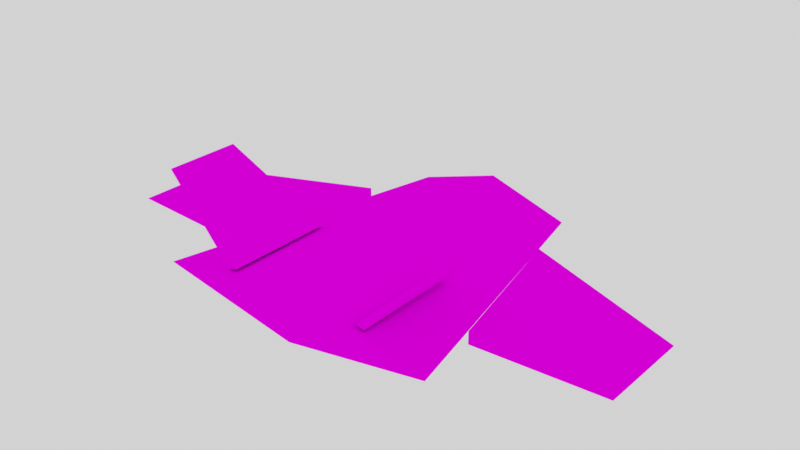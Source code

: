 # Source: models.blend  (saved by Blender 5.2.45; exported with 4.5.12 LTS)
import bpy
from mathutils import Matrix  # noqa: F401  (used for matrix-valued properties, if any)

bpy.ops.wm.read_factory_settings(use_empty=True)
scene = bpy.context.scene
scene.name = 'Scene'

# ---- collections
col_collection = bpy.data.collections.new('Collection'); scene.collection.children.link(col_collection)

# ---- images (referenced by path relative to the original .blend; pixels are not part of the script)
import os
ASSET_DIR = os.environ.get("B2B_ASSET_DIR", "")  # directory of the original .blend (textures are referenced by path, not embedded)
HERE = os.path.dirname(os.path.abspath(__file__))  # packed textures are extracted next to this script under _unpacked/

def load_image(name, relpath, width, height, colorspace="sRGB"):
    """Load a texture the original file referenced (path relative to the .blend, or extracted next to this script)."""
    p = next((c for c in (os.path.join(HERE, relpath), os.path.join(ASSET_DIR, relpath)) if relpath and os.path.exists(c)), "")
    if p:
        img = bpy.data.images.load(p, check_existing=True)
        img.name = name
    else:  # same state as the original file: an image datablock whose file is absent (Cycles renders it pink)
        img = bpy.data.images.new(name, width, height)
        img.source = "FILE"
        img.filepath = "//" + (relpath or name)
    img.colorspace_settings.name = colorspace
    return img
img_palette_png = load_image('palette.png', 'palette.png', 1024, 1024, 'sRGB')

# ---- materials (node trees are filled in below, after node groups)
mat_material = bpy.data.materials.new('Material')
mat_material.alpha_threshold = 0.0
mat_material.use_backface_culling_lightprobe_volume = False
mat_material.roughness = 0.5
mat_material.line_color = (0.0, 0.0, 0.0, 1.0)

# ---- material node trees
mat_material.use_nodes = True; mat_material.node_tree.nodes.clear()
_N = mat_material.node_tree.nodes; _L = mat_material.node_tree.links
n0 = _N.new('ShaderNodeOutputMaterial'); n0.name = 'Material Output'; n0.location = (200, 100)
n1 = _N.new('ShaderNodeBsdfDiffuse'); n1.name = 'Diffuse BSDF'; n1.location = (-59, 60)
n1.width = 160
n2 = _N.new('ShaderNodeTexImage'); n2.name = 'Image Texture'; n2.location = (-390, 117)
n2.image = img_palette_png
n2.interpolation = 'Closest'
n3 = _N.new('ShaderNodeUVMap'); n3.name = 'UV Map'; n3.location = (-649, -6)
n3.width = 160
n3.uv_map = 'UVMap'
_L.new(n1.outputs[0], n0.inputs[0])
_L.new(n2.outputs[0], n1.inputs[0])
_L.new(n3.outputs[0], n2.inputs[0])
n0.is_active_output = True

# ---- world
world_world = bpy.data.worlds.new('World'); scene.world = world_world
world_world.use_nodes = True; world_world.node_tree.nodes.clear()
_N = world_world.node_tree.nodes; _L = world_world.node_tree.links
n0 = _N.new('ShaderNodeOutputWorld'); n0.name = 'World Output'; n0.location = (200, 100)
n1 = _N.new('ShaderNodeBackground'); n1.name = 'Background'; n1.location = (-200, 100)
n1.inputs[0].default_value = (0.05088, 0.05088, 0.05088, 1.0)
n1.inputs[1].default_value = 12.7
_L.new(n1.outputs[0], n0.inputs[0])
n0.is_active_output = True
world_world.color = (0.05088, 0.05088, 0.05088)
world_world.sun_shadow_jitter_overblur = 0.0

# ---- meshes
me_cube = bpy.data.meshes.new('Cube')
me_cube.from_pydata([(0.5661, 1.0, 0.0), (1.0, -1.0, 0.0), (-0.5661, 1.0, 0.0), (-1.0, -1.0, 0.0), (0.0, 1.0, -0.1772), (0.0, -1.0, 0.1772), (0.0, -1.0, -0.1772), (0.0, 1.0, 0.1772), (0.9269, -0.5232, -0.04349), (0.9269, -0.5232, 0.04349), (0.697, 0.5232, -0.04349), (0.697, 0.5232, 0.04349), (1.837, -0.5232, 0.0), (1.837, 0.1295, 0.0), (-0.9269, -0.5232, -0.04349), (-0.9269, -0.5232, 0.04349), (-0.697, 0.5232, -0.04349), (-0.697, 0.5232, 0.04349), (-1.837, -0.5232, 0.0), (-1.837, 0.1295, 0.0), (-0.5354, -0.9474, 0.09368), (-0.4709, -0.9474, 0.111), (-0.5289, -0.2051, 0.09548), (-0.4774, -0.2051, 0.1093), (-0.9971, -0.9474, 0.6127), (-0.9971, -0.4464, 0.6127), (0.5353, -0.9474, 0.09371), (0.4708, -0.9474, 0.111), (0.5288, -0.2051, 0.09529), (0.4773, -0.2051, 0.1091), (0.9971, -0.9474, 0.6127), (0.9971, -0.4464, 0.6127)], [], [(7, 2, 3, 5), (2, 7, 0, 4), (4, 0, 1, 6), (1, 5, 3, 6), (2, 4, 6, 3), (0, 7, 5, 1), (10, 11, 13), (12, 9, 8), (10, 13, 12, 8), (13, 11, 9, 12), (16, 19, 17), (18, 14, 15), (16, 14, 18, 19), (19, 18, 15, 17), (10, 8, 9, 11), (16, 17, 15, 14), (22, 25, 23), (24, 20, 21), (22, 20, 24, 25), (25, 24, 21, 23), (28, 29, 31), (30, 27, 26), (28, 31, 30, 26), (31, 29, 27, 30)])
_uv = me_cube.uv_layers.new(name='UVMap')
_uv.uv.foreach_set('vector', [0.8362, 0.7402, 0.8285, 0.7402, 0.8225, 0.2412, 0.8362, 0.2412, 0.8285, 0.7402, 0.8362, 0.7402, 0.844, 0.7402, 0.8362, 0.7402, 0.8362, 0.7402, 0.844, 0.7402, 0.85, 0.2412, 0.8362, 0.2412, 0.85, 0.2412, 0.8362, 0.2412, 0.8225, 0.2412, 0.8362, 0.2412, 0.8285, 0.7402, 0.8362, 0.7402, 0.8362, 0.2412, 0.8225, 0.2412, 0.844, 0.7402, 0.8362, 0.7402, 0.8362, 0.2412, 0.85, 0.2412, 0.1931, 0.2618, 0.1931, 0.2618, 0.2104, 0.5521, 0.239, 0.5521, 0.239, 0.3204, 0.239, 0.3204, 0.1931, 0.2618, 0.2104, 0.5521, 0.239, 0.5521, 0.239, 0.3204, 0.2104, 0.5521, 0.1931, 0.2618, 0.239, 0.3204, 0.239, 0.5521, 0.1931, 0.2618, 0.2104, 0.5521, 0.1931, 0.2618, 0.239, 0.5521, 0.239, 0.3204, 0.239, 0.3204, 0.1931, 0.2618, 0.239, 0.3204, 0.239, 0.5521, 0.2104, 0.5521, 0.2104, 0.5521, 0.239, 0.5521, 0.239, 0.3204, 0.1931, 0.2618, 0.1931, 0.2618, 0.239, 0.3204, 0.239, 0.3204, 0.1931, 0.2618, 0.1931, 0.2618, 0.1931, 0.2618, 0.239, 0.3204, 0.239, 0.3204, 0.1951, 0.2937, 0.2095, 0.5518, 0.1951, 0.2653, 0.2395, 0.5518, 0.2395, 0.2973, 0.2395, 0.2617, 0.1951, 0.2937, 0.2395, 0.2973, 0.2395, 0.5518, 0.2095, 0.5518, 0.2095, 0.5518, 0.2395, 0.5518, 0.2395, 0.2617, 0.1951, 0.2653, 0.1951, 0.2936, 0.1951, 0.2653, 0.2095, 0.5518, 0.2395, 0.5518, 0.2395, 0.2617, 0.2395, 0.2972, 0.1951, 0.2936, 0.2095, 0.5518, 0.2395, 0.5518, 0.2395, 0.2972, 0.2095, 0.5518, 0.1951, 0.2653, 0.2395, 0.2617, 0.2395, 0.5518])
me_cube.materials.append(mat_material)
me_cube.use_mirror_vertex_groups = False
me_cube.update()
me_icosphere_001 = bpy.data.meshes.new('Icosphere.001')
me_icosphere_001.from_pydata([(-4.076e-09, -5.434e-10, -0.2342), (0.1695, -0.1231, -0.1047), (-0.06472, -0.1992, -0.1047), (-0.2095, -5.434e-10, -0.1047), (-0.06472, 0.1992, -0.1047), (0.1695, 0.1231, -0.1047), (0.06472, -0.1992, 0.1047), (-0.1695, -0.1231, 0.1047), (-0.1695, 0.1231, 0.1047), (0.06472, 0.1992, 0.1047), (0.2095, -5.434e-10, 0.1047), (-4.076e-09, -5.434e-10, 0.2342), (-0.03804, -0.1171, -0.1992), (0.0996, -0.07236, -0.1992), (0.06156, -0.1895, -0.1231), (0.1992, -5.434e-10, -0.1231), (0.0996, 0.07236, -0.1992), (-0.1231, -5.434e-10, -0.1992), (-0.1612, -0.1171, -0.1231), (-0.03804, 0.1171, -0.1992), (-0.1612, 0.1171, -0.1231), (0.06156, 0.1895, -0.1231), (0.2227, -0.07236, 7.608e-09), (0.2227, 0.07236, 7.608e-09), (-4.076e-09, -0.2342, 7.608e-09), (0.1376, -0.1895, 7.608e-09), (-0.2227, -0.07236, 7.608e-09), (-0.1376, -0.1895, 7.608e-09), (-0.1376, 0.1895, 7.608e-09), (-0.2227, 0.07236, 7.608e-09), (0.1376, 0.1895, 7.608e-09), (-4.076e-09, 0.2342, 7.608e-09), (0.1612, -0.1171, 0.1231), (-0.06156, -0.1895, 0.1231), (-0.1992, -5.434e-10, 0.1231), (-0.06156, 0.1895, 0.1231), (0.1612, 0.1171, 0.1231), (0.03804, -0.1171, 0.1992), (0.1231, -5.434e-10, 0.1992), (-0.0996, -0.07236, 0.1992), (-0.0996, 0.07236, 0.1992), (0.03804, 0.1171, 0.1992)], [], [(0, 13, 12), (1, 13, 15), (0, 12, 17), (0, 17, 19), (0, 19, 16), (1, 15, 22), (2, 14, 24), (3, 18, 26), (4, 20, 28), (5, 21, 30), (1, 22, 25), (2, 24, 27), (3, 26, 29), (4, 28, 31), (5, 30, 23), (6, 32, 37), (7, 33, 39), (8, 34, 40), (9, 35, 41), (10, 36, 38), (38, 41, 11), (38, 36, 41), (36, 9, 41), (41, 40, 11), (41, 35, 40), (35, 8, 40), (40, 39, 11), (40, 34, 39), (34, 7, 39), (39, 37, 11), (39, 33, 37), (33, 6, 37), (37, 38, 11), (37, 32, 38), (32, 10, 38), (23, 36, 10), (23, 30, 36), (30, 9, 36), (31, 35, 9), (31, 28, 35), (28, 8, 35), (29, 34, 8), (29, 26, 34), (26, 7, 34), (27, 33, 7), (27, 24, 33), (24, 6, 33), (25, 32, 6), (25, 22, 32), (22, 10, 32), (30, 31, 9), (30, 21, 31), (21, 4, 31), (28, 29, 8), (28, 20, 29), (20, 3, 29), (26, 27, 7), (26, 18, 27), (18, 2, 27), (24, 25, 6), (24, 14, 25), (14, 1, 25), (22, 23, 10), (22, 15, 23), (15, 5, 23), (16, 21, 5), (16, 19, 21), (19, 4, 21), (19, 20, 4), (19, 17, 20), (17, 3, 20), (17, 18, 3), (17, 12, 18), (12, 2, 18), (15, 16, 5), (15, 13, 16), (13, 0, 16), (12, 14, 2), (12, 13, 14), (13, 1, 14)])
_uv = me_icosphere_001.uv_layers.new(name='UVMap')
_uv.uv.foreach_set('vector', [0.1461, 0.9873, 0.1464, 0.9888, 0.1458, 0.9888, 0.1467, 0.9903, 0.147, 0.9888, 0.1473, 0.9903, 0.1509, 0.9873, 0.1512, 0.9888, 0.1506, 0.9888, 0.1497, 0.9873, 0.15, 0.9888, 0.1494, 0.9888, 0.1485, 0.9873, 0.1488, 0.9888, 0.1482, 0.9888, 0.1467, 0.9903, 0.1473, 0.9903, 0.147, 0.9918, 0.1454, 0.9903, 0.1461, 0.9903, 0.1458, 0.9918, 0.1503, 0.9903, 0.1509, 0.9903, 0.1506, 0.9918, 0.1491, 0.9903, 0.1497, 0.9903, 0.1494, 0.9918, 0.1479, 0.9903, 0.1485, 0.9903, 0.1482, 0.9918, 0.1467, 0.9903, 0.147, 0.9918, 0.1464, 0.9918, 0.1454, 0.9903, 0.1458, 0.9918, 0.1451, 0.9918, 0.1503, 0.9903, 0.1506, 0.9918, 0.15, 0.9918, 0.1491, 0.9903, 0.1494, 0.9918, 0.1488, 0.9918, 0.1479, 0.9903, 0.1482, 0.9918, 0.1476, 0.9918, 0.1461, 0.9933, 0.1467, 0.9933, 0.1464, 0.9948, 0.1448, 0.9933, 0.1454, 0.9933, 0.1451, 0.9948, 0.1497, 0.9933, 0.1503, 0.9933, 0.15, 0.9948, 0.1485, 0.9933, 0.1491, 0.9933, 0.1488, 0.9948, 0.1473, 0.9933, 0.1479, 0.9933, 0.1476, 0.9948, 0.1476, 0.9948, 0.1482, 0.9948, 0.1479, 0.9964, 0.1476, 0.9948, 0.1479, 0.9933, 0.1482, 0.9948, 0.1479, 0.9933, 0.1485, 0.9933, 0.1482, 0.9948, 0.1488, 0.9948, 0.1494, 0.9948, 0.1491, 0.9964, 0.1488, 0.9948, 0.1491, 0.9933, 0.1494, 0.9948, 0.1491, 0.9933, 0.1497, 0.9933, 0.1494, 0.9948, 0.15, 0.9948, 0.1506, 0.9948, 0.1503, 0.9964, 0.15, 0.9948, 0.1503, 0.9933, 0.1506, 0.9948, 0.1503, 0.9933, 0.1509, 0.9933, 0.1506, 0.9948, 0.1451, 0.9948, 0.1458, 0.9948, 0.1454, 0.9964, 0.1451, 0.9948, 0.1454, 0.9933, 0.1458, 0.9948, 0.1454, 0.9933, 0.1461, 0.9933, 0.1458, 0.9948, 0.1464, 0.9948, 0.147, 0.9948, 0.1467, 0.9964, 0.1464, 0.9948, 0.1467, 0.9933, 0.147, 0.9948, 0.1467, 0.9933, 0.1473, 0.9933, 0.147, 0.9948, 0.1476, 0.9918, 0.1479, 0.9933, 0.1473, 0.9933, 0.1476, 0.9918, 0.1482, 0.9918, 0.1479, 0.9933, 0.1482, 0.9918, 0.1485, 0.9933, 0.1479, 0.9933, 0.1488, 0.9918, 0.1491, 0.9933, 0.1485, 0.9933, 0.1488, 0.9918, 0.1494, 0.9918, 0.1491, 0.9933, 0.1494, 0.9918, 0.1497, 0.9933, 0.1491, 0.9933, 0.15, 0.9918, 0.1503, 0.9933, 0.1497, 0.9933, 0.15, 0.9918, 0.1506, 0.9918, 0.1503, 0.9933, 0.1506, 0.9918, 0.1509, 0.9933, 0.1503, 0.9933, 0.1451, 0.9918, 0.1454, 0.9933, 0.1448, 0.9933, 0.1451, 0.9918, 0.1458, 0.9918, 0.1454, 0.9933, 0.1458, 0.9918, 0.1461, 0.9933, 0.1454, 0.9933, 0.1464, 0.9918, 0.1467, 0.9933, 0.1461, 0.9933, 0.1464, 0.9918, 0.147, 0.9918, 0.1467, 0.9933, 0.147, 0.9918, 0.1473, 0.9933, 0.1467, 0.9933, 0.1482, 0.9918, 0.1488, 0.9918, 0.1485, 0.9933, 0.1482, 0.9918, 0.1485, 0.9903, 0.1488, 0.9918, 0.1485, 0.9903, 0.1491, 0.9903, 0.1488, 0.9918, 0.1494, 0.9918, 0.15, 0.9918, 0.1497, 0.9933, 0.1494, 0.9918, 0.1497, 0.9903, 0.15, 0.9918, 0.1497, 0.9903, 0.1503, 0.9903, 0.15, 0.9918, 0.1506, 0.9918, 0.1512, 0.9918, 0.1509, 0.9933, 0.1506, 0.9918, 0.1509, 0.9903, 0.1512, 0.9918, 0.1509, 0.9903, 0.1515, 0.9903, 0.1512, 0.9918, 0.1458, 0.9918, 0.1464, 0.9918, 0.1461, 0.9933, 0.1458, 0.9918, 0.1461, 0.9903, 0.1464, 0.9918, 0.1461, 0.9903, 0.1467, 0.9903, 0.1464, 0.9918, 0.147, 0.9918, 0.1476, 0.9918, 0.1473, 0.9933, 0.147, 0.9918, 0.1473, 0.9903, 0.1476, 0.9918, 0.1473, 0.9903, 0.1479, 0.9903, 0.1476, 0.9918, 0.1482, 0.9888, 0.1485, 0.9903, 0.1479, 0.9903, 0.1482, 0.9888, 0.1488, 0.9888, 0.1485, 0.9903, 0.1488, 0.9888, 0.1491, 0.9903, 0.1485, 0.9903, 0.1494, 0.9888, 0.1497, 0.9903, 0.1491, 0.9903, 0.1494, 0.9888, 0.15, 0.9888, 0.1497, 0.9903, 0.15, 0.9888, 0.1503, 0.9903, 0.1497, 0.9903, 0.1506, 0.9888, 0.1509, 0.9903, 0.1503, 0.9903, 0.1506, 0.9888, 0.1512, 0.9888, 0.1509, 0.9903, 0.1512, 0.9888, 0.1515, 0.9903, 0.1509, 0.9903, 0.1473, 0.9903, 0.1476, 0.9888, 0.1479, 0.9903, 0.1473, 0.9903, 0.147, 0.9888, 0.1476, 0.9888, 0.147, 0.9888, 0.1473, 0.9873, 0.1476, 0.9888, 0.1458, 0.9888, 0.1461, 0.9903, 0.1454, 0.9903, 0.1458, 0.9888, 0.1464, 0.9888, 0.1461, 0.9903, 0.1464, 0.9888, 0.1467, 0.9903, 0.1461, 0.9903])
me_icosphere_001.materials.append(mat_material)
me_icosphere_001.update()

# ---- objects
ob_ship = bpy.data.objects.new('ship', me_cube)
ob_bullet_ball = bpy.data.objects.new('bullet_ball', me_icosphere_001)

# ---- transforms, parenting, visibility, modifiers, constraints
ob_ship.location = (0.0, 0.0, 0.0)
ob_ship.lock_rotations_4d = False
ob_ship.empty_display_type = 'ARROWS'
ob_ship.lineart.crease_threshold = 0.0
ob_bullet_ball.location = (0.0, 0.0, 0.0)

# ---- collection membership
col_collection.objects.link(ob_ship)
col_collection.objects.link(ob_bullet_ball)

# ---- scene / render settings (as saved in the file)
scene.frame_start = 1; scene.frame_end = 250; scene.frame_set(0)
scene.render.engine = 'BLENDER_EEVEE_NEXT'
scene.render.bake_bias = 0.0
scene.render.bake_samples = 0
scene.render.compositor_device = 'GPU'
scene.eevee.use_volume_custom_range = False
scene.eevee.fast_gi_thickness_near = 0.1
scene.eevee.fast_gi_thickness_far = 0.0
scene.eevee.ray_tracing_options.screen_trace_thickness = 0.1
scene.view_settings.view_transform = 'Standard'
bpy.context.view_layer.update()

# ---- added for rendering (the .blend has no active camera): camera
cam_auto = bpy.data.cameras.new('AutoCamera')
cam_auto.lens = 50.0
cam_auto.sensor_width = 36.0
cam_auto.clip_end = 1000.0
ob_auto_camera = bpy.data.objects.new('AutoCamera', cam_auto)
scene.collection.objects.link(ob_auto_camera)
ob_auto_camera.location = (3.94906, -4.73888, 3.34853)
ob_auto_camera.rotation_euler = (1.09748, -7.21219e-08, 0.694738)
scene.camera = ob_auto_camera
bpy.context.view_layer.update()
